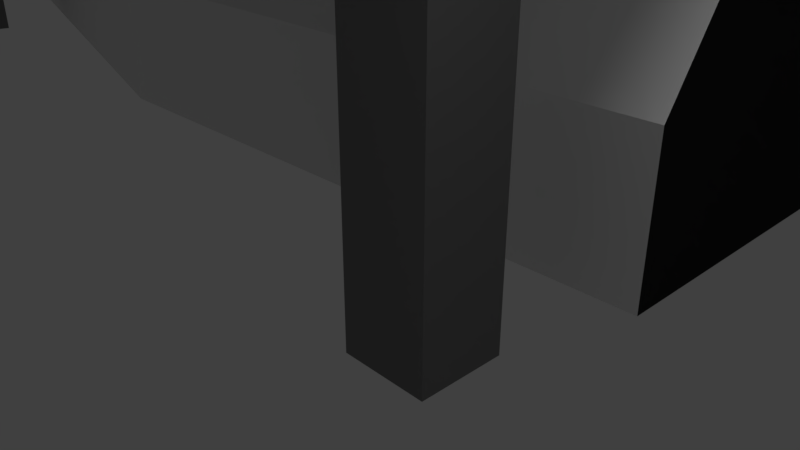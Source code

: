 # Source: Mexican_Main-Tribunes.blend  (saved by Blender 2.79.0; exported with 4.5.12 LTS)
import bpy
from mathutils import Matrix  # noqa: F401  (used for matrix-valued properties, if any)

bpy.ops.wm.read_factory_settings(use_empty=True)
scene = bpy.context.scene
scene.name = 'Scene'

# ---- collections
col_collection_1 = bpy.data.collections.new('Collection 1'); scene.collection.children.link(col_collection_1)
col_collection_6 = bpy.data.collections.new('Collection 6'); scene.collection.children.link(col_collection_6)

# ---- materials (node trees are filled in below, after node groups)
mat_kresla = bpy.data.materials.new('kresla')
mat_kresla.alpha_threshold = 0.0
mat_kresla.use_transparent_shadow = False
mat_kresla.roughness = 0.5
mat_kresla.specular_intensity = 0.01
mat_osnova = bpy.data.materials.new('osnova')
mat_osnova.alpha_threshold = 0.0
mat_osnova.use_transparent_shadow = False
mat_osnova.diffuse_color = (0.02122, 0.02122, 0.02122, 1.0)
mat_osnova.roughness = 0.5
mat_osnova.specular_intensity = 0.1
mat_reklama = bpy.data.materials.new('reklama')
mat_reklama.alpha_threshold = 0.0
mat_reklama.use_transparent_shadow = False
mat_reklama.roughness = 0.5
mat_reklama.specular_intensity = 0.01
mat_columns = bpy.data.materials.new('Columns')
mat_columns.alpha_threshold = 0.0
mat_columns.use_transparent_shadow = False
mat_columns.diffuse_color = (0.1878, 0.1878, 0.1878, 1.0)
mat_columns.roughness = 0.5
mat_columns.specular_intensity = 0.1

# ---- material node trees

# ---- world
world_world = bpy.data.worlds.new('World'); scene.world = world_world
world_world.color = (0.05088, 0.05088, 0.05088)
world_world.use_sun_shadow = False
world_world.sun_shadow_jitter_overblur = 0.0
world_world.cycles.sampling_method = 'MANUAL'

# ---- cameras
cam_camera = bpy.data.cameras.new('Camera')
cam_camera.clip_end = 100.0
cam_camera.lens = 35.0
cam_camera.sensor_width = 32.0
cam_camera.sensor_height = 18.0
cam_camera.ortho_scale = 7.314
cam_camera.dof.focus_distance = 0.0
cam_camera.dof.aperture_fstop = 128.0

# ---- lights
light_lamp = bpy.data.lights.new('Lamp', 'POINT')
light_lamp.transmission_factor = 0.0
light_lamp.cutoff_distance = 30.0
light_lamp.energy = 100.0
light_lamp.shadow_buffer_clip_start = 1.001
light_lamp.shadow_soft_size = 0.1
light_lamp.shadow_maximum_resolution = 0.006
light_lamp.use_absolute_resolution = True
light_hemi = bpy.data.lights.new('Hemi', 'SUN')
light_hemi.transmission_factor = 0.0
light_hemi.angle = 0.1993
light_hemi.energy = 1.0
light_hemi.shadow_buffer_clip_start = 0.5
light_hemi.shadow_soft_size = 0.1
light_hemi.shadow_cascade_max_distance = 1000.0

# ---- meshes
me_mexican_tribunes = bpy.data.meshes.new('mexican_tribunes')
me_mexican_tribunes.from_pydata([(-20.0, 230.0, 25.0), (-20.0, 230.0, 30.0), (-77.5, 214.6, 25.0), (-77.5, 214.6, 30.0), (-119.6, 172.5, 25.0), (-119.6, 172.5, 30.0), (-132.3, 125.0, 25.0), (-132.3, 125.0, 30.0), (-101.3, 125.0, 0.0), (-101.3, 125.0, 6.0), (-61.97, 187.7, 6.0), (-16.05, 200.0, 0.0), (210.0, 200.0, 0.0), (210.0, 230.0, 25.0), (210.0, 230.0, 30.0), (-92.7, 157.0, 6.0), (0.0, 0.0, 25.0), (-20.0, 0.0, 25.0), (-20.0, 0.0, 30.0), (-77.5, 15.41, 25.0), (-77.5, 15.41, 30.0), (-119.6, 57.5, 25.0), (-119.6, 57.5, 30.0), (-132.3, 105.0, 25.0), (-132.3, 105.0, 30.0), (-101.3, 105.0, 6.0), (-92.7, 73.03, 6.0), (-61.97, 42.3, 6.0), (-16.05, 30.0, 6.0), (0.0, 30.0, 0.0), (0.0, 0.0, 30.0), (-92.7, 73.03, 0.0), (-101.3, 105.0, 0.0), (-116.8, 125.0, 12.5), (-18.03, 215.0, 12.5), (-18.03, 15.0, 12.5), (-106.1, 164.7, 12.5), (-69.74, 28.86, 12.5), (-69.74, 201.1, 12.5), (-116.8, 105.0, 12.5), (-106.1, 65.26, 12.5), (0.0, 30.0, 6.0), (0.0, 15.0, 12.5), (210.0, 215.0, 12.5), (210.0, 200.0, 6.0), (-16.05, 200.0, 6.0), (-124.8, 125.0, -3.815e-06), (-92.7, 157.0, 0.0), (-61.97, 187.7, 0.0), (-114.1, 169.0, -7.629e-06), (-19.15, 6.58, 1.526e-05), (-16.05, 30.0, 0.0), (-114.1, 60.98, 7.629e-06), (-124.8, 105.0, -3.815e-06), (-61.97, 42.3, 0.0), (-74.26, 20.6, 8.587e-06), (-19.04, 223.0, -1.526e-05), (-74.2, 208.9, -8.576e-06), (0.0, 7.0, 1.526e-05), (210.0, 223.0, 7.629e-06), (-69.74, 201.1, 6.25), (-116.8, 125.0, 6.25), (-18.03, 215.0, 6.25), (-106.1, 164.7, 6.25), (210.0, 215.0, 6.25), (-16.05, 200.0, -4.0), (210.0, 200.0, -4.0), (0.0, 30.0, -4.0), (-92.7, 73.03, -4.0), (-101.3, 105.0, -4.0), (-92.7, 157.0, -4.0), (-61.97, 187.7, -4.0), (-19.15, 6.58, -4.0), (-16.05, 30.0, -4.0), (-114.1, 60.98, -4.0), (-124.8, 105.0, -4.0), (-61.97, 42.3, -4.0), (-74.26, 20.6, -4.0), (-19.04, 223.0, -4.0), (0.0, 7.0, -4.0), (210.0, 223.0, -4.0), (-124.8, 125.0, -4.0), (-114.1, 169.0, -4.0), (-74.2, 208.9, -4.0), (-101.3, 125.0, -4.0), (-3.0, 226.0, -4.0), (-3.0, 226.0, 26.0), (-3.0, 228.0, -4.0), (-3.0, 228.0, 26.0), (-1.0, 226.0, -4.0), (-1.0, 226.0, 26.0), (-1.0, 228.0, -4.0), (-1.0, 228.0, 26.0), (-121.3, 154.1, -4.0), (-121.3, 154.1, 26.0), (-123.2, 154.6, -4.0), (-123.2, 154.6, 26.0), (-120.8, 156.0, -4.0), (-120.8, 156.0, 26.0), (-122.7, 156.5, -4.0), (-122.7, 156.5, 26.0), (-128.3, 126.2, -4.0), (-128.3, 126.2, 26.0), (-130.2, 126.7, -4.0), (-130.2, 126.7, 26.0), (-127.8, 128.1, -4.0), (-127.8, 128.1, 26.0), (-129.7, 128.7, -4.0), (-129.7, 128.7, 26.0), (-89.49, 197.8, -4.0), (-89.49, 197.8, 26.0), (-90.91, 199.2, -4.0), (-90.91, 199.2, 26.0), (-88.08, 199.2, -4.0), (-88.08, 199.2, 26.0), (-89.49, 200.6, -4.0), (-89.49, 200.6, 26.0), (-108.8, 178.1, -4.0), (-108.8, 178.1, 26.0), (-110.2, 179.5, -4.0), (-110.2, 179.5, 26.0), (-107.4, 179.5, -4.0), (-107.4, 179.5, 26.0), (-108.8, 180.9, -4.0), (-108.8, 180.9, 26.0), (-64.06, 213.9, -4.0), (-64.06, 213.9, 26.0), (-64.57, 215.9, -4.0), (-64.57, 215.9, 26.0), (-62.12, 214.4, -4.0), (-62.12, 214.4, 26.0), (-62.64, 216.4, -4.0), (-62.64, 216.4, 26.0), (-33.93, 222.3, -4.0), (-33.93, 222.3, 26.0), (-34.45, 224.2, -4.0), (-34.45, 224.2, 26.0), (-32.0, 222.8, -4.0), (-32.0, 222.8, 26.0), (-32.52, 224.7, -4.0), (-32.52, 224.7, 26.0), (-3.0, 4.002, -4.0), (-3.0, 4.002, 26.0), (-3.0, 2.002, -4.0), (-3.0, 2.002, 26.0), (-1.0, 4.002, -4.0), (-1.0, 4.002, 26.0), (-1.0, 2.002, -4.0), (-1.0, 2.002, 26.0), (-121.3, 75.94, -4.0), (-121.3, 75.94, 26.0), (-123.2, 75.43, -4.0), (-123.2, 75.43, 26.0), (-120.8, 74.01, -4.0), (-120.8, 74.01, 26.0), (-122.7, 73.49, -4.0), (-122.7, 73.49, 26.0), (-128.3, 103.8, -4.0), (-128.3, 103.8, 26.0), (-130.2, 103.3, -4.0), (-130.2, 103.3, 26.0), (-127.8, 101.9, -4.0), (-127.8, 101.9, 26.0), (-129.7, 101.3, -4.0), (-129.7, 101.3, 26.0), (-89.49, 32.23, -4.0), (-89.49, 32.23, 26.0), (-90.91, 30.81, -4.0), (-90.91, 30.81, 26.0), (-88.08, 30.81, -4.0), (-88.08, 30.81, 26.0), (-89.49, 29.4, -4.0), (-89.49, 29.4, 26.0), (-108.8, 51.93, -4.0), (-108.8, 51.93, 26.0), (-110.2, 50.51, -4.0), (-110.2, 50.51, 26.0), (-107.4, 50.51, -4.0), (-107.4, 50.51, 26.0), (-108.8, 49.1, -4.0), (-108.8, 49.1, 26.0), (-64.06, 16.07, -4.0), (-64.06, 16.07, 26.0), (-64.57, 14.14, -4.0), (-64.57, 14.14, 26.0), (-62.12, 15.55, -4.0), (-62.12, 15.55, 26.0), (-62.64, 13.62, -4.0), (-62.64, 13.62, 26.0), (-33.93, 7.708, -4.0), (-33.93, 7.708, 26.0), (-34.45, 5.776, -4.0), (-34.45, 5.776, 26.0), (-32.0, 7.191, -4.0), (-32.0, 7.191, 26.0), (-32.52, 5.259, -4.0), (-32.52, 5.259, 26.0), (207.0, 226.0, -4.0), (207.0, 226.0, 26.0), (207.0, 228.0, -4.0), (207.0, 228.0, 26.0), (209.0, 226.0, -4.0), (209.0, 226.0, 26.0), (209.0, 228.0, -4.0), (209.0, 228.0, 26.0), (177.0, 226.0, -4.0), (177.0, 226.0, 26.0), (177.0, 228.0, -4.0), (177.0, 228.0, 26.0), (179.0, 226.0, -4.0), (179.0, 226.0, 26.0), (179.0, 228.0, -4.0), (179.0, 228.0, 26.0), (147.0, 226.0, -4.0), (147.0, 226.0, 26.0), (147.0, 228.0, -4.0), (147.0, 228.0, 26.0), (149.0, 226.0, -4.0), (149.0, 226.0, 26.0), (149.0, 228.0, -4.0), (149.0, 228.0, 26.0), (117.0, 226.0, -4.0), (117.0, 226.0, 26.0), (117.0, 228.0, -4.0), (117.0, 228.0, 26.0), (119.0, 226.0, -4.0), (119.0, 226.0, 26.0), (119.0, 228.0, -4.0), (119.0, 228.0, 26.0), (87.0, 226.0, -4.0), (87.0, 226.0, 26.0), (87.0, 228.0, -4.0), (87.0, 228.0, 26.0), (89.0, 226.0, -4.0), (89.0, 226.0, 26.0), (89.0, 228.0, -4.0), (89.0, 228.0, 26.0), (57.0, 226.0, -4.0), (57.0, 226.0, 26.0), (57.0, 228.0, -4.0), (57.0, 228.0, 26.0), (59.0, 226.0, -4.0), (59.0, 226.0, 26.0), (59.0, 228.0, -4.0), (59.0, 228.0, 26.0), (27.0, 226.0, -4.0), (27.0, 226.0, 26.0), (27.0, 228.0, -4.0), (27.0, 228.0, 26.0), (29.0, 226.0, -4.0), (29.0, 226.0, 26.0), (29.0, 228.0, -4.0), (29.0, 228.0, 26.0)], [], [(14, 13, 0, 1), (1, 0, 2, 3), (3, 2, 4, 5), (5, 4, 6, 7), (7, 6, 33, 8, 9), (9, 8, 47, 15), (15, 47, 48, 10), (10, 48, 11, 45), (45, 11, 12, 44), (64, 43, 44), (1, 45, 44, 14), (7, 9, 15, 5), (3, 10, 45, 1), (5, 15, 10, 3), (6, 4, 36, 33), (0, 13, 43, 34), (2, 0, 34, 38), (4, 2, 38, 36), (30, 18, 17, 16), (18, 20, 19, 17), (20, 22, 21, 19), (22, 24, 23, 21), (24, 25, 32, 39, 23), (25, 26, 31, 32), (26, 27, 54, 31), (27, 28, 51, 54), (28, 41, 29, 51), (41, 42, 29), (18, 30, 41, 28), (20, 18, 28, 27), (22, 20, 27, 26), (24, 22, 26, 25), (16, 17, 35, 42), (17, 19, 37, 35), (19, 21, 40, 37), (21, 23, 39, 40), (8, 33, 61, 46), (36, 38, 60, 63), (29, 42, 58), (38, 34, 62, 60), (35, 37, 55, 50), (42, 41, 30, 16), (44, 12, 64), (39, 32, 53), (44, 43, 13, 14), (42, 35, 50, 58), (33, 36, 63, 61), (37, 40, 52, 55), (40, 39, 53, 52), (34, 43, 64, 62), (61, 63, 49, 46), (63, 60, 57, 49), (60, 62, 56, 57), (62, 64, 59, 56), (64, 12, 59), (55, 52, 74, 77), (12, 11, 65, 66), (11, 48, 71, 65), (52, 53, 75, 74), (58, 50, 72, 79), (29, 58, 79, 67), (47, 8, 84, 70), (48, 47, 70, 71), (56, 59, 80, 78), (59, 12, 66, 80), (50, 55, 77, 72), (51, 29, 67, 73), (31, 54, 76, 68), (32, 31, 68, 69), (54, 51, 73, 76), (46, 49, 82, 81), (49, 57, 83, 82), (57, 56, 78, 83), (8, 46, 81, 84), (53, 32, 69, 75), (85, 86, 88, 87), (87, 88, 92, 91), (91, 92, 90, 89), (89, 90, 86, 85), (87, 91, 89, 85), (92, 88, 86, 90), (93, 94, 96, 95), (95, 96, 100, 99), (99, 100, 98, 97), (97, 98, 94, 93), (95, 99, 97, 93), (100, 96, 94, 98), (101, 102, 104, 103), (103, 104, 108, 107), (107, 108, 106, 105), (105, 106, 102, 101), (103, 107, 105, 101), (108, 104, 102, 106), (109, 110, 112, 111), (111, 112, 116, 115), (115, 116, 114, 113), (113, 114, 110, 109), (111, 115, 113, 109), (116, 112, 110, 114), (117, 118, 120, 119), (119, 120, 124, 123), (123, 124, 122, 121), (121, 122, 118, 117), (119, 123, 121, 117), (124, 120, 118, 122), (125, 126, 128, 127), (127, 128, 132, 131), (131, 132, 130, 129), (129, 130, 126, 125), (127, 131, 129, 125), (132, 128, 126, 130), (133, 134, 136, 135), (135, 136, 140, 139), (139, 140, 138, 137), (137, 138, 134, 133), (135, 139, 137, 133), (140, 136, 134, 138), (141, 143, 144, 142), (143, 147, 148, 144), (147, 145, 146, 148), (145, 141, 142, 146), (143, 141, 145, 147), (148, 146, 142, 144), (149, 151, 152, 150), (151, 155, 156, 152), (155, 153, 154, 156), (153, 149, 150, 154), (151, 149, 153, 155), (156, 154, 150, 152), (157, 159, 160, 158), (159, 163, 164, 160), (163, 161, 162, 164), (161, 157, 158, 162), (159, 157, 161, 163), (164, 162, 158, 160), (165, 167, 168, 166), (167, 171, 172, 168), (171, 169, 170, 172), (169, 165, 166, 170), (167, 165, 169, 171), (172, 170, 166, 168), (173, 175, 176, 174), (175, 179, 180, 176), (179, 177, 178, 180), (177, 173, 174, 178), (175, 173, 177, 179), (180, 178, 174, 176), (181, 183, 184, 182), (183, 187, 188, 184), (187, 185, 186, 188), (185, 181, 182, 186), (183, 181, 185, 187), (188, 186, 182, 184), (189, 191, 192, 190), (191, 195, 196, 192), (195, 193, 194, 196), (193, 189, 190, 194), (191, 189, 193, 195), (196, 194, 190, 192), (197, 198, 200, 199), (199, 200, 204, 203), (203, 204, 202, 201), (201, 202, 198, 197), (199, 203, 201, 197), (204, 200, 198, 202), (205, 206, 208, 207), (207, 208, 212, 211), (211, 212, 210, 209), (209, 210, 206, 205), (207, 211, 209, 205), (212, 208, 206, 210), (213, 214, 216, 215), (215, 216, 220, 219), (219, 220, 218, 217), (217, 218, 214, 213), (215, 219, 217, 213), (220, 216, 214, 218), (221, 222, 224, 223), (223, 224, 228, 227), (227, 228, 226, 225), (225, 226, 222, 221), (223, 227, 225, 221), (228, 224, 222, 226), (229, 230, 232, 231), (231, 232, 236, 235), (235, 236, 234, 233), (233, 234, 230, 229), (231, 235, 233, 229), (236, 232, 230, 234), (237, 238, 240, 239), (239, 240, 244, 243), (243, 244, 242, 241), (241, 242, 238, 237), (239, 243, 241, 237), (244, 240, 238, 242), (245, 246, 248, 247), (247, 248, 252, 251), (251, 252, 250, 249), (249, 250, 246, 245), (247, 251, 249, 245), (252, 248, 246, 250)])
me_mexican_tribunes.polygons.foreach_set('material_index', [2, 2, 2, 2, 1, 1, 1, 1, 1, 1, 0, 0, 0, 0, 1, 1, 1, 1, 2, 2, 2, 2, 1, 1, 1, 1, 1, 1, 0, 0, 0, 0, 1, 1, 1, 1, 1, 1, 1, 1, 0, 1, 1, 1, 1, 0, 1, 0, 0, 1, 0, 0, 0, 0, 1, 2, 1, 1, 2, 2, 1, 1, 1, 2, 1, 2, 1, 1, 1, 1, 2, 2, 2, 1, 1, 3, 3, 3, 3, 3, 3, 3, 3, 3, 3, 3, 3, 3, 3, 3, 3, 3, 3, 3, 3, 3, 3, 3, 3, 3, 3, 3, 3, 3, 3, 3, 3, 3, 3, 3, 3, 3, 3, 3, 3, 3, 3, 3, 3, 3, 3, 3, 3, 3, 3, 3, 3, 3, 3, 3, 3, 3, 3, 3, 3, 3, 3, 3, 3, 3, 3, 3, 3, 3, 3, 3, 3, 3, 3, 3, 3, 3, 3, 3, 3, 3, 3, 3, 3, 3, 3, 3, 3, 3, 3, 3, 3, 3, 3, 3, 3, 3, 3, 3, 3, 3, 3, 3, 3, 3, 3, 3, 3, 3, 3, 3, 3, 3, 3, 3, 3, 3, 3, 3, 3, 3, 3, 3, 3, 3, 3])
_uv = me_mexican_tribunes.uv_layers.new(name='UVMap')
_uv.uv.foreach_set('vector', [0.005973, 0.9985, 0.005974, 0.7563, 2.904, 0.7563, 2.904, 0.9985, -0.01403, 0.2501, -0.01403, 0.009674, 0.6542, 0.009667, 0.6542, 0.2501, 0.6542, 0.2501, 0.6542, 0.009667, 1.322, 0.009665, 1.322, 0.2501, 1.322, 0.2501, 1.322, 0.009665, 1.874, 0.009664, 1.874, 0.2501, 0.0, 0.0, 0.0, 0.0, 0.0, 0.0, 0.0, 0.0, 0.0, 0.0, 0.0, 0.0, 0.0, 0.0, 0.0, 0.0, 0.0, 0.0, 0.0, 0.0, 0.0, 0.0, 0.0, 0.0, 0.0, 0.0, 0.0, 0.0, 0.0, 0.0, 0.0, 0.0, 0.0, 0.0, 0.0, 0.0, 0.0, 0.0, 0.0, 0.0, 0.0, 0.0, 0.0, 0.0, 0.0, 0.0, 0.0, 0.0, -1.056, 1.0, -1.005, -1.937e-07, 1.904, 1.937e-07, 1.904, 1.0, 0.1871, 0.9999, 0.2917, 7.999e-05, 0.7224, 8.02e-05, 0.827, 0.9999, 0.1059, 0.9999, 0.2105, 8.821e-05, 0.8291, 8.8e-05, 0.8805, 0.9999, 0.1157, 0.9999, 0.2203, 8.8e-05, 0.7857, 8.821e-05, 0.8903, 0.9999, 0.0, 0.0, 0.0, 0.0, 0.0, 0.0, 0.0, 0.0, 0.0, 0.0, 0.0, 0.0, 0.0, 0.0, 0.0, 0.0, 0.0, 0.0, 0.0, 0.0, 0.0, 0.0, 0.0, 0.0, 0.0, 0.0, 0.0, 0.0, 0.0, 0.0, 0.0, 0.0, 0.998, 0.9972, 0.7057, 0.9972, 0.7057, 0.7519, 0.998, 0.7519, 1.998, 0.4966, 1.294, 0.4966, 1.294, 0.2514, 1.998, 0.2514, 1.294, 0.4966, 0.5899, 0.4966, 0.5899, 0.2514, 1.294, 0.2514, 0.5899, 0.4966, 0.008451, 0.4966, 0.008451, 0.2514, 0.5899, 0.2514, 0.0, 0.0, 0.0, 0.0, 0.0, 0.0, 0.0, 0.0, 0.0, 0.0, 0.0, 0.0, 0.0, 0.0, 0.0, 0.0, 0.0, 0.0, 0.0, 0.0, 0.0, 0.0, 0.0, 0.0, 0.0, 0.0, 0.0, 0.0, 0.0, 0.0, 0.0, 0.0, 0.0, 0.0, 0.0, 0.0, 0.0, 0.0, 0.0, 0.0, 0.0, 0.0, 0.0, 0.0, 0.0, 0.0, 0.0, 0.0, 0.2489, 1.0, 0.0, 1.0, 0.0, 0.0, 0.2089, 0.0, 0.9161, 1.0, 0.1446, 1.0, 0.1663, 2.98e-08, 0.7823, 0.0, 0.8854, 0.9999, 0.1108, 0.9999, 0.2154, 8.8e-05, 0.7808, 8.821e-05, 0.8171, 0.9999, 0.1773, 0.9999, 0.2819, 7.999e-05, 0.7125, 8.009e-05, 0.0, 0.0, 0.0, 0.0, 0.0, 0.0, 0.0, 0.0, 0.0, 0.0, 0.0, 0.0, 0.0, 0.0, 0.0, 0.0, 0.0, 0.0, 0.0, 0.0, 0.0, 0.0, 0.0, 0.0, 0.0, 0.0, 0.0, 0.0, 0.0, 0.0, 0.0, 0.0, 0.0, 0.0, 0.0, 0.0, 0.0, 0.0, 0.0, 0.0, 0.1309, 0.2349, 0.2746, 0.2661, 0.273, 0.283, 0.1252, 0.2522, 0.0, 0.0, 0.0, 0.0, 0.0, 0.0, 0.2746, 0.2661, 0.4169, 0.2636, 0.4181, 0.2793, 0.273, 0.283, 0.9826, 0.5304, 0.04136, 0.5441, 7.375e-05, 7.375e-05, 0.9999, 7.766e-05, 0.0, 0.0, 0.0, 0.0, 0.0, 0.0, 0.0, 0.0, 0.0, 0.0, 0.0, 0.0, 0.0, 0.0, 0.0, 0.0, 0.0, 0.0, 0.0, 0.0, 0.0, 0.0, 0.0, 0.0, 0.0, 0.0, 0.0, 0.0, 0.5234, 0.8238, 0.1361, 0.8238, 0.112, 0.1762, 0.5234, 0.1861, 0.02346, 0.1874, 0.1309, 0.2349, 0.1252, 0.2522, 0.01625, 0.2037, 0.04755, 7.369e-05, 0.9546, 0.006585, 0.9999, 0.5431, 7.369e-05, 0.5431, 0.0504, 8.213e-05, 0.9586, 0.02456, 0.9999, 0.6747, 8.213e-05, 0.6747, 0.4169, 0.2636, 0.9822, 0.1874, 0.9842, 0.2024, 0.4181, 0.2793, 0.06997, 0.04806, 0.9217, 0.01485, 0.9689, 0.4613, 0.03111, 0.4613, 0.05695, 0.6274, 0.9217, 0.6288, 0.9603, 0.9866, 0.01262, 0.9866, 0.04234, 0.0, 0.9823, 0.0, 0.9999, 0.5, 6.109e-05, 0.5, -2.031, 0.5, 3.172, 0.5, 3.172, 0.9847, -2.054, 0.9847, 0.0, 0.0, 0.0, 0.0, 0.0, 0.0, 0.8993, 0.2465, -0.8423, 0.2465, -0.8423, 0.001033, 0.8993, 0.001032, 0.0, 0.0, 0.0, 0.0, 0.0, 0.0, 0.0, 0.0, 0.0, 0.0, 0.0, 0.0, 0.0, 0.0, 0.0, 0.0, -0.8423, 0.2465, -2.232, 0.2465, -2.232, 0.001033, -0.8423, 0.001033, 3.232, 0.2465, 2.644, 0.2465, 2.644, 0.001036, 3.232, 0.001036, 0.0, 0.0, 0.0, 0.0, 0.0, 0.0, 0.0, 0.0, 0.0, 0.0, 0.0, 0.0, 0.0, 0.0, 0.0, 0.0, 0.0, 0.0, 0.0, 0.0, 0.0, 0.0, 0.0, 0.0, 2.095, 0.4922, -1.349, 0.4922, -1.349, 0.2656, 2.095, 0.2656, 0.0, 0.0, 0.0, 0.0, 0.0, 0.0, 0.0, 0.0, 2.644, 0.2465, 0.8993, 0.2465, 0.8993, 0.001032, 2.644, 0.001036, 0.0, 0.0, 0.0, 0.0, 0.0, 0.0, 0.0, 0.0, 0.0, 0.0, 0.0, 0.0, 0.0, 0.0, 0.0, 0.0, 0.0, 0.0, 0.0, 0.0, 0.0, 0.0, 0.0, 0.0, 0.0, 0.0, 0.0, 0.0, 0.0, 0.0, 0.0, 0.0, 2.849, 0.9964, 1.477, 0.9964, 1.477, 0.754, 2.849, 0.754, 1.477, 0.9964, -0.2328, 0.9964, -0.2328, 0.754, 1.477, 0.754, -0.2328, 0.9964, -1.958, 0.9964, -1.958, 0.754, -0.2328, 0.754, 0.0, 0.0, 0.0, 0.0, 0.0, 0.0, 0.0, 0.0, 0.0, 0.0, 0.0, 0.0, 0.0, 0.0, 0.0, 0.0, 0.0, 0.0, 0.0, 0.0, 0.0, 0.0, 0.0, 0.0, 0.0, 0.0, 0.0, 0.0, 0.0, 0.0, 0.0, 0.0, 0.0, 0.0, 0.0, 0.0, 0.0, 0.0, 0.0, 0.0, 0.0, 0.0, 0.0, 0.0, 0.0, 0.0, 0.0, 0.0, 0.0, 0.0, 0.0, 0.0, 0.0, 0.0, 0.0, 0.0, 0.0, 0.0, 0.0, 0.0, 0.0, 0.0, 0.0, 0.0, 0.0, 0.0, 0.0, 0.0, 0.0, 0.0, 0.0, 0.0, 0.0, 0.0, 0.0, 0.0, 0.0, 0.0, 0.0, 0.0, 0.0, 0.0, 0.0, 0.0, 0.0, 0.0, 0.0, 0.0, 0.0, 0.0, 0.0, 0.0, 0.0, 0.0, 0.0, 0.0, 0.0, 0.0, 0.0, 0.0, 0.0, 0.0, 0.0, 0.0, 0.0, 0.0, 0.0, 0.0, 0.0, 0.0, 0.0, 0.0, 0.0, 0.0, 0.0, 0.0, 0.0, 0.0, 0.0, 0.0, 0.0, 0.0, 0.0, 0.0, 0.0, 0.0, 0.0, 0.0, 0.0, 0.0, 0.0, 0.0, 0.0, 0.0, 0.0, 0.0, 0.0, 0.0, 0.0, 0.0, 0.0, 0.0, 0.0, 0.0, 0.0, 0.0, 0.0, 0.0, 0.0, 0.0, 0.0, 0.0, 0.0, 0.0, 0.0, 0.0, 0.0, 0.0, 0.0, 0.0, 0.0, 0.0, 0.0, 0.0, 0.0, 0.0, 0.0, 0.0, 0.0, 0.0, 0.0, 0.0, 0.0, 0.0, 0.0, 0.0, 0.0, 0.0, 0.0, 0.0, 0.0, 0.0, 0.0, 0.0, 0.0, 0.0, 0.0, 0.0, 0.0, 0.0, 0.0, 0.0, 0.0, 0.0, 0.0, 0.0, 0.0, 0.0, 0.0, 0.0, 0.0, 0.0, 0.0, 0.0, 0.0, 0.0, 0.0, 0.0, 0.0, 0.0, 0.0, 0.0, 0.0, 0.0, 0.0, 0.0, 0.0, 0.0, 0.0, 0.0, 0.0, 0.0, 0.0, 0.0, 0.0, 0.0, 0.0, 0.0, 0.0, 0.0, 0.0, 0.0, 0.0, 0.0, 0.0, 0.0, 0.0, 0.0, 0.0, 0.0, 0.0, 0.0, 0.0, 0.0, 0.0, 0.0, 0.0, 0.0, 0.0, 0.0, 0.0, 0.0, 0.0, 0.0, 0.0, 0.0, 0.0, 0.0, 0.0, 0.0, 0.0, 0.0, 0.0, 0.0, 0.0, 0.0, 0.0, 0.0, 0.0, 0.0, 0.0, 0.0, 0.0, 0.0, 0.0, 0.0, 0.0, 0.0, 0.0, 0.0, 0.0, 0.0, 0.0, 0.0, 0.0, 0.0, 0.0, 0.0, 0.0, 0.0, 0.0, 0.0, 0.0, 0.0, 0.0, 0.0, 0.0, 0.0, 0.0, 0.0, 0.0, 0.0, 0.0, 0.0, 0.0, 0.0, 0.0, 0.0, 0.0, 0.0, 0.0, 0.0, 0.0, 0.0, 0.0, 0.0, 0.0, 0.0, 0.0, 0.0, 0.0, 0.0, 0.0, 0.0, 0.0, 0.0, 0.0, 0.0, 0.0, 0.0, 0.0, 0.0, 0.0, 0.0, 0.0, 0.0, 0.0, 0.0, 0.0, 0.0, 0.0, 0.0, 0.0, 0.0, 0.0, 0.0, 0.0, 0.0, 0.0, 0.0, 0.0, 0.0, 0.0, 0.0, 0.0, 0.0, 0.0, 0.0, 0.0, 0.0, 0.0, 0.0, 0.0, 0.0, 0.0, 0.0, 0.0, 0.0, 0.0, 0.0, 0.0, 0.0, 0.0, 0.0, 0.0, 0.0, 0.0, 0.0, 0.0, 0.0, 0.0, 0.0, 0.0, 0.0, 0.0, 0.0, 0.0, 0.0, 0.0, 0.0, 0.0, 0.0, 0.0, 0.0, 0.0, 0.0, 0.0, 0.0, 0.0, 0.0, 0.0, 0.0, 0.0, 0.0, 0.0, 0.0, 0.0, 0.0, 0.0, 0.0, 0.0, 0.0, 0.0, 0.0, 0.0, 0.0, 0.0, 0.0, 0.0, 0.0, 0.0, 0.0, 0.0, 0.0, 0.0, 0.0, 0.0, 0.0, 0.0, 0.0, 0.0, 0.0, 0.0, 0.0, 0.0, 0.0, 0.0, 0.0, 0.0, 0.0, 0.0, 0.0, 0.0, 0.0, 0.0, 0.0, 0.0, 0.0, 0.0, 0.0, 0.0, 0.0, 0.0, 0.0, 0.0, 0.0, 0.0, 0.0, 0.0, 0.0, 0.0, 0.0, 0.0, 0.0, 0.0, 0.0, 0.0, 0.0, 0.0, 0.0, 0.0, 0.0, 0.0, 0.0, 0.0, 0.0, 0.0, 0.0, 0.0, 0.0, 0.0, 0.0, 0.0, 0.0, 0.0, 0.0, 0.0, 0.0, 0.0, 0.0, 0.0, 0.0, 0.0, 0.0, 0.0, 0.0, 0.0, 0.0, 0.0, 0.0, 0.0, 0.0, 0.0, 0.0, 0.0, 0.0, 0.0, 0.0, 0.0, 0.0, 0.0, 0.0, 0.0, 0.0, 0.0, 0.0, 0.0, 0.0, 0.0, 0.0, 0.0, 0.0, 0.0, 0.0, 0.0, 0.0, 0.0, 0.0, 0.0, 0.0, 0.0, 0.0, 0.0, 0.0, 0.0, 0.0, 0.0, 0.0, 0.0, 0.0, 0.0, 0.0, 0.0, 0.0, 0.0, 0.0, 0.0, 0.0, 0.0, 0.0, 0.0, 0.0, 0.0, 0.0, 0.0, 0.0, 0.0, 0.0, 0.0, 0.0, 0.0, 0.0, 0.0, 0.0, 0.0, 0.0, 0.0, 0.0, 0.0, 0.0, 0.0, 0.0, 0.0, 0.0, 0.0, 0.0, 0.0, 0.0, 0.0, 0.0, 0.0, 0.0, 0.0, 0.0, 0.0, 0.0, 0.0, 0.0, 0.0, 0.0, 0.0, 0.0, 0.0, 0.0, 0.0, 0.0, 0.0, 0.0, 0.0, 0.0, 0.0, 0.0, 0.0, 0.0, 0.0, 0.0, 0.0, 0.0, 0.0, 0.0, 0.0, 0.0, 0.0, 0.0, 0.0, 0.0, 0.0, 0.0, 0.0, 0.0, 0.0, 0.0, 0.0, 0.0, 0.0, 0.0, 0.0, 0.0, 0.0, 0.0, 0.0, 0.0, 0.0, 0.0, 0.0, 0.0, 0.0, 0.0, 0.0, 0.0, 0.0, 0.0, 0.0, 0.0, 0.0, 0.0, 0.0, 0.0, 0.0, 0.0, 0.0, 0.0, 0.0, 0.0, 0.0, 0.0, 0.0, 0.0, 0.0, 0.0, 0.0, 0.0, 0.0, 0.0, 0.0, 0.0, 0.0, 0.0, 0.0, 0.0, 0.0, 0.0, 0.0, 0.0, 0.0, 0.0, 0.0, 0.0, 0.0, 0.0, 0.0, 0.0, 0.0, 0.0, 0.0, 0.0, 0.0, 0.0, 0.0, 0.0, 0.0, 0.0, 0.0, 0.0, 0.0, 0.0, 0.0, 0.0, 0.0, 0.0, 0.0, 0.0, 0.0, 0.0, 0.0, 0.0, 0.0, 0.0, 0.0, 0.0, 0.0, 0.0, 0.0, 0.0, 0.0, 0.0, 0.0, 0.0, 0.0, 0.0, 0.0, 0.0, 0.0, 0.0, 0.0, 0.0, 0.0, 0.0, 0.0, 0.0, 0.0, 0.0, 0.0, 0.0, 0.0, 0.0, 0.0, 0.0, 0.0, 0.0, 0.0, 0.0, 0.0, 0.0, 0.0, 0.0, 0.0, 0.0, 0.0, 0.0, 0.0, 0.0, 0.0, 0.0, 0.0, 0.0, 0.0, 0.0, 0.0, 0.0, 0.0, 0.0, 0.0, 0.0, 0.0, 0.0, 0.0, 0.0, 0.0, 0.0, 0.0, 0.0, 0.0, 0.0, 0.0, 0.0, 0.0, 0.0, 0.0, 0.0, 0.0, 0.0, 0.0, 0.0, 0.0, 0.0, 0.0, 0.0, 0.0, 0.0, 0.0, 0.0, 0.0, 0.0, 0.0, 0.0, 0.0, 0.0, 0.0, 0.0, 0.0, 0.0, 0.0, 0.0, 0.0, 0.0, 0.0, 0.0, 0.0, 0.0, 0.0, 0.0, 0.0, 0.0, 0.0, 0.0, 0.0, 0.0, 0.0, 0.0, 0.0, 0.0, 0.0, 0.0, 0.0, 0.0, 0.0, 0.0, 0.0, 0.0, 0.0, 0.0, 0.0, 0.0, 0.0, 0.0, 0.0, 0.0, 0.0, 0.0, 0.0, 0.0, 0.0, 0.0, 0.0, 0.0, 0.0, 0.0, 0.0, 0.0, 0.0, 0.0, 0.0, 0.0, 0.0, 0.0, 0.0, 0.0, 0.0, 0.0, 0.0, 0.0, 0.0, 0.0, 0.0, 0.0, 0.0, 0.0, 0.0, 0.0, 0.0, 0.0, 0.0, 0.0, 0.0, 0.0, 0.0, 0.0, 0.0, 0.0, 0.0, 0.0, 0.0, 0.0, 0.0, 0.0, 0.0, 0.0, 0.0, 0.0, 0.0, 0.0, 0.0, 0.0, 0.0, 0.0, 0.0, 0.0, 0.0, 0.0, 0.0, 0.0, 0.0, 0.0, 0.0, 0.0, 0.0, 0.0, 0.0, 0.0, 0.0, 0.0, 0.0, 0.0, 0.0, 0.0, 0.0, 0.0, 0.0, 0.0, 0.0, 0.0, 0.0, 0.0, 0.0, 0.0, 0.0, 0.0, 0.0, 0.0, 0.0, 0.0, 0.0, 0.0, 0.0, 0.0, 0.0, 0.0, 0.0, 0.0, 0.0, 0.0, 0.0, 0.0, 0.0, 0.0, 0.0, 0.0, 0.0, 0.0, 0.0, 0.0, 0.0, 0.0, 0.0, 0.0, 0.0, 0.0, 0.0, 0.0, 0.0, 0.0, 0.0, 0.0, 0.0, 0.0, 0.0, 0.0, 0.0, 0.0, 0.0, 0.0, 0.0, 0.0, 0.0, 0.0, 0.0, 0.0, 0.0, 0.0, 0.0, 0.0, 0.0, 0.0, 0.0, 0.0, 0.0, 0.0, 0.0, 0.0, 0.0, 0.0, 0.0, 0.0, 0.0, 0.0, 0.0, 0.0, 0.0, 0.0, 0.0, 0.0, 0.0, 0.0, 0.0, 0.0, 0.0, 0.0, 0.0, 0.0, 0.0, 0.0, 0.0, 0.0, 0.0, 0.0, 0.0, 0.0, 0.0, 0.0, 0.0, 0.0, 0.0, 0.0])
me_mexican_tribunes.materials.append(mat_kresla)
me_mexican_tribunes.materials.append(mat_osnova)
me_mexican_tribunes.materials.append(mat_reklama)
me_mexican_tribunes.materials.append(mat_columns)
me_mexican_tribunes.use_remesh_preserve_volume = False
me_mexican_tribunes.use_remesh_preserve_attributes = False
me_mexican_tribunes.use_mirror_vertex_groups = False
me_mexican_tribunes.auto_texspace = False
me_mexican_tribunes.update()

# ---- objects
ob_mexican_tribunes = bpy.data.objects.new('mexican_tribunes', me_mexican_tribunes)
ob_lamp = bpy.data.objects.new('Lamp', light_lamp)
ob_camera = bpy.data.objects.new('Camera', cam_camera)
ob_hemi = bpy.data.objects.new('Hemi', light_hemi)

# ---- transforms, parenting, visibility, modifiers, constraints
ob_mexican_tribunes.location = (0.0, 0.0, 0.0)
ob_mexican_tribunes.lineart.crease_threshold = 0.0
ob_lamp.location = (4.076, 1.005, 5.904)
ob_lamp.rotation_euler = (0.6503, 0.05522, 1.866)
ob_lamp.lock_rotations_4d = False
ob_lamp.empty_display_type = 'ARROWS'
ob_lamp.color = (0.0, 0.0, 0.0, 0.0)
ob_lamp.lineart.crease_threshold = 0.0
ob_camera.location = (7.481, -6.508, 5.344)
ob_camera.rotation_euler = (1.109, 0.0, 0.8149)
ob_camera.lock_rotations_4d = False
ob_camera.empty_display_type = 'ARROWS'
ob_camera.color = (0.0, 0.0, 0.0, 0.0)
ob_camera.display_type = 'WIRE'
ob_camera.lineart.crease_threshold = 0.0
ob_hemi.location = (26.05, 118.5, 18.0)
ob_hemi.lineart.crease_threshold = 0.0

# ---- collection membership
col_collection_1.objects.link(ob_mexican_tribunes)
col_collection_1.objects.link(ob_lamp)
col_collection_1.objects.link(ob_camera)
col_collection_6.objects.link(ob_hemi)

# ---- scene / render settings (as saved in the file)
scene.camera = ob_camera
scene.frame_start = 1; scene.frame_end = 250; scene.frame_set(1)
scene.render.engine = 'BLENDER_EEVEE_NEXT'
scene.render.resolution_percentage = 50
scene.render.dither_intensity = 0.0
scene.cycles.use_denoising = False
scene.cycles.samples = 128
scene.cycles.sampling_pattern = 'TABULATED_SOBOL'
scene.cycles.use_adaptive_sampling = False
scene.cycles.use_light_tree = False
scene.cycles.blur_glossy = 0.0
scene.cycles.sample_clamp_indirect = 0.0
scene.view_settings.view_transform = 'Standard'
bpy.context.view_layer.update()
